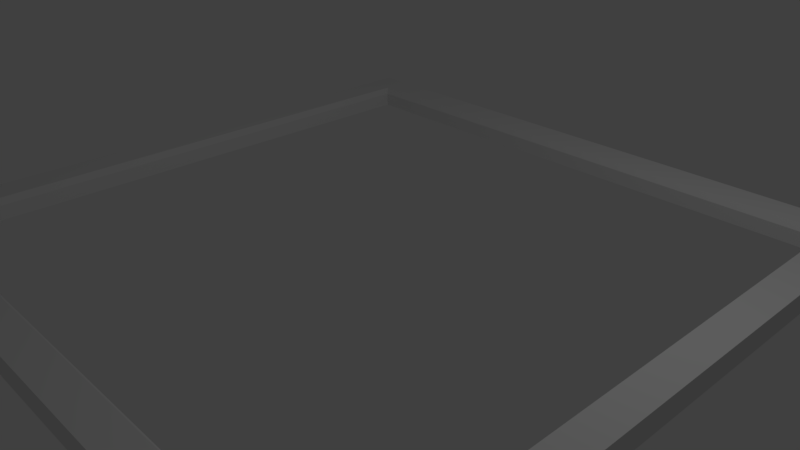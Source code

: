 # Source: moldura.blend  (saved by Blender 2.79.0; exported with 4.5.12 LTS)
import bpy
from mathutils import Matrix  # noqa: F401  (used for matrix-valued properties, if any)

bpy.ops.wm.read_factory_settings(use_empty=True)
scene = bpy.context.scene
scene.name = 'Scene'

# ---- collections
col_collection_1 = bpy.data.collections.new('Collection 1'); scene.collection.children.link(col_collection_1)

# ---- materials (node trees are filled in below, after node groups)
mat_material_001 = bpy.data.materials.new('Material.001')
mat_material_001.alpha_threshold = 0.0
mat_material_001.use_transparent_shadow = False
mat_material_001.roughness = 0.5
mat_material_001.line_color = (0.0, 0.0, 0.0, 1.0)
mat_material = bpy.data.materials.new('Material')
mat_material.alpha_threshold = 0.0
mat_material.use_transparent_shadow = False
mat_material.roughness = 0.5
mat_material.line_color = (0.0, 0.0, 0.0, 1.0)

# ---- material node trees

# ---- world
world_world = bpy.data.worlds.new('World'); scene.world = world_world
world_world.color = (0.05088, 0.05088, 0.05088)
world_world.use_sun_shadow = False
world_world.sun_shadow_jitter_overblur = 0.0
world_world.cycles.sampling_method = 'MANUAL'

# ---- cameras
cam_camera = bpy.data.cameras.new('Camera')
cam_camera.clip_end = 100.0
cam_camera.lens = 35.0
cam_camera.sensor_width = 32.0
cam_camera.sensor_height = 18.0
cam_camera.ortho_scale = 7.314
cam_camera.dof.focus_distance = 0.0
cam_camera.dof.aperture_fstop = 128.0

# ---- lights
light_lamp = bpy.data.lights.new('Lamp', 'POINT')
light_lamp.transmission_factor = 0.0
light_lamp.cutoff_distance = 30.0
light_lamp.energy = 100.0
light_lamp.shadow_buffer_clip_start = 1.001
light_lamp.shadow_soft_size = 0.1
light_lamp.shadow_maximum_resolution = 0.006
light_lamp.use_absolute_resolution = True

# ---- meshes
me_cube_001 = bpy.data.meshes.new('Cube.001')
me_cube_001.from_pydata([(1.0, 1.0, -1.0), (1.0, -1.0, -1.0), (-1.0, -1.0, -1.0), (-1.0, 1.0, -1.0), (1.0, 1.0, 1.0), (1.0, -1.0, 1.0), (-1.0, -1.0, 1.0), (-1.0, 1.0, 1.0), (0.8889, 0.8889, -1.0), (0.8889, -0.8889, -1.0), (-0.8889, -0.8889, -1.0), (-0.8889, 0.8889, -1.0), (0.9022, 0.9022, 1.0), (0.9022, -0.9022, 1.0), (-0.9022, -0.9022, 1.0), (-0.9022, 0.9022, 1.0), (0.8889, 0.8889, 0.4), (0.8889, -0.8889, 0.4), (-0.8889, -0.8889, 0.4), (-0.8889, 0.8889, 0.4)], [], [(1, 9, 8, 0), (0, 4, 5, 1), (1, 5, 6, 2), (2, 6, 7, 3), (4, 0, 3, 7), (4, 12, 13, 5), (7, 6, 14, 15), (2, 10, 9, 1), (3, 11, 10, 2), (3, 0, 8, 11), (8, 16, 12, 4, 0), (1, 9, 17, 13, 5), (2, 10, 18, 14, 6), (12, 4, 7, 15), (15, 14, 18, 19), (12, 15, 19, 16), (14, 13, 17, 18), (13, 12, 16, 17), (3, 7, 15, 19, 11), (5, 13, 14, 6), (11, 19, 18, 10), (8, 16, 19, 11), (16, 8, 9, 17), (17, 9, 10, 18)])
me_cube_001.materials.append(mat_material_001)
me_cube_001.materials.append(mat_material)
me_cube_001.use_remesh_preserve_volume = False
me_cube_001.use_remesh_preserve_attributes = False
me_cube_001.use_mirror_vertex_groups = False
me_cube_001.update()

# ---- objects
ob_lamp = bpy.data.objects.new('Lamp', light_lamp)
ob_camera = bpy.data.objects.new('Camera', cam_camera)
ob_cube_001 = bpy.data.objects.new('Cube.001', me_cube_001)

# ---- transforms, parenting, visibility, modifiers, constraints
ob_lamp.location = (4.076, 1.005, 5.904)
ob_lamp.rotation_euler = (0.6503, 0.05522, 1.866)
ob_lamp.lock_rotations_4d = False
ob_lamp.empty_display_type = 'ARROWS'
ob_lamp.color = (0.0, 0.0, 0.0, 0.0)
ob_lamp.lineart.crease_threshold = 0.0
ob_camera.location = (7.481, -6.508, 5.344)
ob_camera.rotation_euler = (1.109, 0.0, 0.8149)
ob_camera.lock_rotations_4d = False
ob_camera.empty_display_type = 'ARROWS'
ob_camera.color = (0.0, 0.0, 0.0, 0.0)
ob_camera.display_type = 'WIRE'
ob_camera.lineart.crease_threshold = 0.0
ob_cube_001.location = (0.0, 0.0, 0.25)
ob_cube_001.scale = (4.5, 4.5, 0.15)
ob_cube_001.lock_rotations_4d = False
ob_cube_001.empty_display_type = 'ARROWS'
ob_cube_001.lineart.crease_threshold = 0.0

# ---- collection membership
col_collection_1.objects.link(ob_lamp)
col_collection_1.objects.link(ob_camera)
col_collection_1.objects.link(ob_cube_001)

# ---- scene / render settings (as saved in the file)
scene.camera = ob_camera
scene.frame_start = 1; scene.frame_end = 250; scene.frame_set(1)
scene.render.engine = 'BLENDER_EEVEE_NEXT'
scene.render.resolution_percentage = 50
scene.render.dither_intensity = 0.0
scene.cycles.use_denoising = False
scene.cycles.samples = 128
scene.cycles.sampling_pattern = 'TABULATED_SOBOL'
scene.cycles.use_adaptive_sampling = False
scene.cycles.use_light_tree = False
scene.cycles.blur_glossy = 0.0
scene.cycles.sample_clamp_indirect = 0.0
scene.view_settings.view_transform = 'Standard'
bpy.context.view_layer.update()
